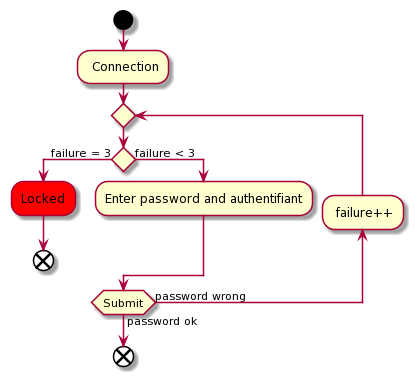

The diagram above was rendered by PlantUML. Its source (embedded in the PNG):
@startuml
start

: Connection;
repeat 
if () then (failure = 3)

#red:Locked;
end

else (failure < 3)
:Enter password and authentifiant;
ENDif
backward : failure++;
repeat while(Submit) is (password wrong) not (password ok)

end
@enduml